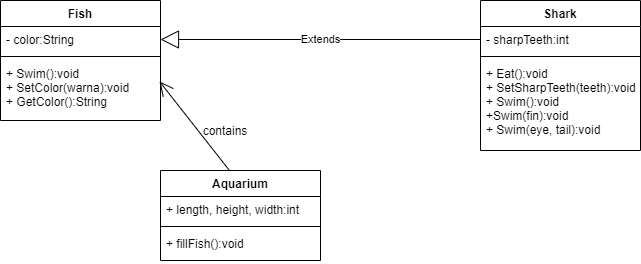

The diagram above was exported from draw.io. Its source (the exported page's mxGraphModel, read from the mxfile embedded in the PNG):
<mxGraphModel dx="868" dy="482" grid="1" gridSize="10" guides="1" tooltips="1" connect="1" arrows="1" fold="1" page="1" pageScale="1" pageWidth="827" pageHeight="1169" math="0" shadow="0">
  <root>
    <mxCell id="WIyWlLk6GJQsqaUBKTNV-0" />
    <mxCell id="WIyWlLk6GJQsqaUBKTNV-1" parent="WIyWlLk6GJQsqaUBKTNV-0" />
    <mxCell id="3sJmWy3k4_LAdYe7e4zo-4" value="Shark" style="swimlane;fontStyle=1;align=center;verticalAlign=top;childLayout=stackLayout;horizontal=1;startSize=26;horizontalStack=0;resizeParent=1;resizeParentMax=0;resizeLast=0;collapsible=1;marginBottom=0;" parent="WIyWlLk6GJQsqaUBKTNV-1" vertex="1">
      <mxGeometry x="560" y="40" width="160" height="150" as="geometry" />
    </mxCell>
    <mxCell id="3sJmWy3k4_LAdYe7e4zo-5" value="- sharpTeeth:int" style="text;strokeColor=none;fillColor=none;align=left;verticalAlign=top;spacingLeft=4;spacingRight=4;overflow=hidden;rotatable=0;points=[[0,0.5],[1,0.5]];portConstraint=eastwest;" parent="3sJmWy3k4_LAdYe7e4zo-4" vertex="1">
      <mxGeometry y="26" width="160" height="26" as="geometry" />
    </mxCell>
    <mxCell id="3sJmWy3k4_LAdYe7e4zo-6" value="" style="line;strokeWidth=1;fillColor=none;align=left;verticalAlign=middle;spacingTop=-1;spacingLeft=3;spacingRight=3;rotatable=0;labelPosition=right;points=[];portConstraint=eastwest;" parent="3sJmWy3k4_LAdYe7e4zo-4" vertex="1">
      <mxGeometry y="52" width="160" height="8" as="geometry" />
    </mxCell>
    <mxCell id="3sJmWy3k4_LAdYe7e4zo-7" value="+ Eat():void&#10;+ SetSharpTeeth(teeth):void&#10;+ Swim():void&#10;+Swim(fin):void&#10;+ Swim(eye, tail):void&#10;" style="text;strokeColor=none;fillColor=none;align=left;verticalAlign=top;spacingLeft=4;spacingRight=4;overflow=hidden;rotatable=0;points=[[0,0.5],[1,0.5]];portConstraint=eastwest;" parent="3sJmWy3k4_LAdYe7e4zo-4" vertex="1">
      <mxGeometry y="60" width="160" height="90" as="geometry" />
    </mxCell>
    <mxCell id="3sJmWy3k4_LAdYe7e4zo-12" value="Extends" style="endArrow=block;endSize=16;endFill=0;html=1;exitX=0;exitY=0.5;exitDx=0;exitDy=0;entryX=1;entryY=0.5;entryDx=0;entryDy=0;" parent="WIyWlLk6GJQsqaUBKTNV-1" source="3sJmWy3k4_LAdYe7e4zo-5" target="3sJmWy3k4_LAdYe7e4zo-9" edge="1">
      <mxGeometry width="160" relative="1" as="geometry">
        <mxPoint x="370" y="170" as="sourcePoint" />
        <mxPoint x="530" y="170" as="targetPoint" />
      </mxGeometry>
    </mxCell>
    <mxCell id="3sJmWy3k4_LAdYe7e4zo-8" value="Fish" style="swimlane;fontStyle=1;align=center;verticalAlign=top;childLayout=stackLayout;horizontal=1;startSize=26;horizontalStack=0;resizeParent=1;resizeParentMax=0;resizeLast=0;collapsible=1;marginBottom=0;" parent="WIyWlLk6GJQsqaUBKTNV-1" vertex="1">
      <mxGeometry x="80" y="40" width="160" height="120" as="geometry" />
    </mxCell>
    <mxCell id="3sJmWy3k4_LAdYe7e4zo-9" value="- color:String" style="text;strokeColor=none;fillColor=none;align=left;verticalAlign=top;spacingLeft=4;spacingRight=4;overflow=hidden;rotatable=0;points=[[0,0.5],[1,0.5]];portConstraint=eastwest;" parent="3sJmWy3k4_LAdYe7e4zo-8" vertex="1">
      <mxGeometry y="26" width="160" height="26" as="geometry" />
    </mxCell>
    <mxCell id="3sJmWy3k4_LAdYe7e4zo-10" value="" style="line;strokeWidth=1;fillColor=none;align=left;verticalAlign=middle;spacingTop=-1;spacingLeft=3;spacingRight=3;rotatable=0;labelPosition=right;points=[];portConstraint=eastwest;" parent="3sJmWy3k4_LAdYe7e4zo-8" vertex="1">
      <mxGeometry y="52" width="160" height="8" as="geometry" />
    </mxCell>
    <mxCell id="3sJmWy3k4_LAdYe7e4zo-11" value="+ Swim():void&#10;+ SetColor(warna):void&#10;+ GetColor():String" style="text;strokeColor=none;fillColor=none;align=left;verticalAlign=top;spacingLeft=4;spacingRight=4;overflow=hidden;rotatable=0;points=[[0,0.5],[1,0.5]];portConstraint=eastwest;" parent="3sJmWy3k4_LAdYe7e4zo-8" vertex="1">
      <mxGeometry y="60" width="160" height="60" as="geometry" />
    </mxCell>
    <mxCell id="3sJmWy3k4_LAdYe7e4zo-13" value="" style="endArrow=open;endFill=1;endSize=12;html=1;exitX=0.431;exitY=0;exitDx=0;exitDy=0;exitPerimeter=0;entryX=0.994;entryY=0.35;entryDx=0;entryDy=0;entryPerimeter=0;" parent="WIyWlLk6GJQsqaUBKTNV-1" source="3sJmWy3k4_LAdYe7e4zo-0" target="3sJmWy3k4_LAdYe7e4zo-11" edge="1">
      <mxGeometry width="160" relative="1" as="geometry">
        <mxPoint x="530" y="170" as="sourcePoint" />
        <mxPoint x="370" y="170" as="targetPoint" />
      </mxGeometry>
    </mxCell>
    <mxCell id="3sJmWy3k4_LAdYe7e4zo-0" value="Aquarium" style="swimlane;fontStyle=1;align=center;verticalAlign=top;childLayout=stackLayout;horizontal=1;startSize=26;horizontalStack=0;resizeParent=1;resizeParentMax=0;resizeLast=0;collapsible=1;marginBottom=0;" parent="WIyWlLk6GJQsqaUBKTNV-1" vertex="1">
      <mxGeometry x="240" y="210" width="160" height="90" as="geometry" />
    </mxCell>
    <mxCell id="3sJmWy3k4_LAdYe7e4zo-1" value="+ length, height, width:int" style="text;strokeColor=none;fillColor=none;align=left;verticalAlign=top;spacingLeft=4;spacingRight=4;overflow=hidden;rotatable=0;points=[[0,0.5],[1,0.5]];portConstraint=eastwest;" parent="3sJmWy3k4_LAdYe7e4zo-0" vertex="1">
      <mxGeometry y="26" width="160" height="26" as="geometry" />
    </mxCell>
    <mxCell id="3sJmWy3k4_LAdYe7e4zo-2" value="" style="line;strokeWidth=1;fillColor=none;align=left;verticalAlign=middle;spacingTop=-1;spacingLeft=3;spacingRight=3;rotatable=0;labelPosition=right;points=[];portConstraint=eastwest;" parent="3sJmWy3k4_LAdYe7e4zo-0" vertex="1">
      <mxGeometry y="52" width="160" height="8" as="geometry" />
    </mxCell>
    <mxCell id="3sJmWy3k4_LAdYe7e4zo-3" value="+ fillFish():void" style="text;strokeColor=none;fillColor=none;align=left;verticalAlign=top;spacingLeft=4;spacingRight=4;overflow=hidden;rotatable=0;points=[[0,0.5],[1,0.5]];portConstraint=eastwest;" parent="3sJmWy3k4_LAdYe7e4zo-0" vertex="1">
      <mxGeometry y="60" width="160" height="30" as="geometry" />
    </mxCell>
    <mxCell id="3sJmWy3k4_LAdYe7e4zo-19" value="contains" style="text;html=1;strokeColor=none;fillColor=none;align=center;verticalAlign=middle;whiteSpace=wrap;rounded=0;" parent="WIyWlLk6GJQsqaUBKTNV-1" vertex="1">
      <mxGeometry x="280" y="160" width="50" height="20" as="geometry" />
    </mxCell>
  </root>
</mxGraphModel>